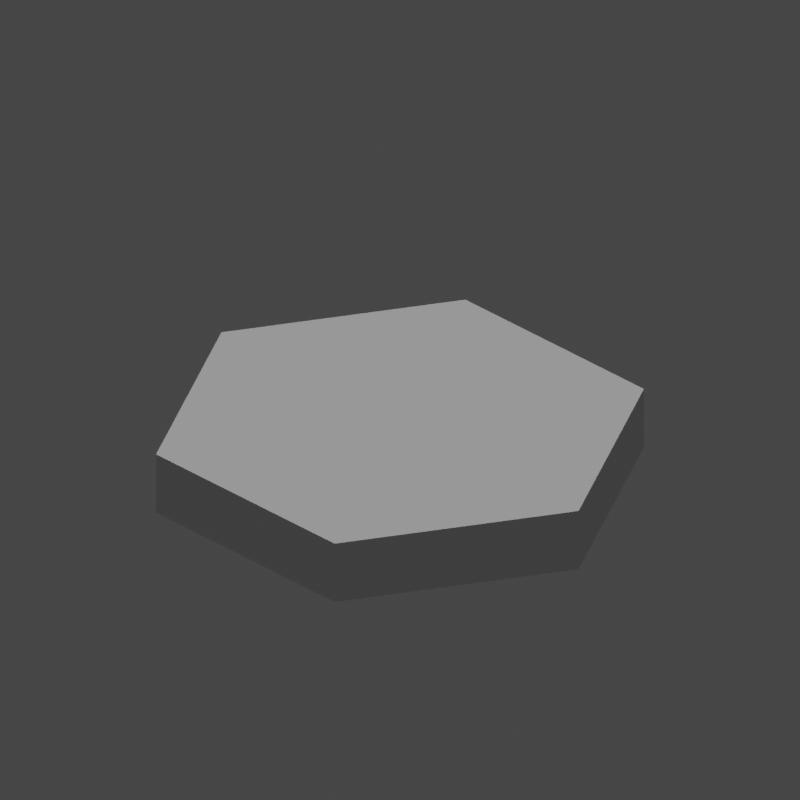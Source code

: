 # Source: HexagonCanalStraightCurveNEBezier.blend  (saved by Blender 2.83.18; exported with 4.5.12 LTS)
import bpy
from mathutils import Matrix  # noqa: F401  (used for matrix-valued properties, if any)

bpy.ops.wm.read_factory_settings(use_empty=True)
scene = bpy.context.scene
scene.name = 'Scene'

# ---- collections
col_collection = bpy.data.collections.new('Collection'); scene.collection.children.link(col_collection)

# ---- world
world_world = bpy.data.worlds.new('World'); scene.world = world_world
world_world.use_nodes = True; world_world.node_tree.nodes.clear()
_N = world_world.node_tree.nodes; _L = world_world.node_tree.links
n0 = _N.new('ShaderNodeOutputWorld'); n0.name = 'World Output'; n0.location = (300, 300)
n1 = _N.new('ShaderNodeBackground'); n1.name = 'Background'; n1.location = (10, 300)
n1.inputs[0].default_value = (0.05088, 0.05088, 0.05088, 1.0)
_L.new(n1.outputs[0], n0.inputs[0])
n0.is_active_output = True
world_world.color = (0.05088, 0.05088, 0.05088)
world_world.use_sun_shadow = False
world_world.sun_shadow_jitter_overblur = 0.0

# ---- cameras
cam_camera_008 = bpy.data.cameras.new('Camera.008')
cam_camera_008.type = 'ORTHO'
cam_camera_008.ortho_scale = 47.52
cam_camera_008.shift_y = 0.1

# ---- lights
light_sun_007 = bpy.data.lights.new('Sun.007', 'SUN')
light_sun_007.transmission_factor = 0.0
light_sun_007.energy = 1.0
light_sun_007.shadow_soft_size = 0.125
light_key_light = bpy.data.lights.new('key Light', 'SPOT')
light_key_light.transmission_factor = 0.0
light_key_light.shadow_soft_size = 0.25
light_key_light.shadow_maximum_resolution = 0.006
light_key_light.use_absolute_resolution = True

# ---- meshes
me_hexagoncanalstraightcurvenebezier = bpy.data.meshes.new('HexagonCanalStraightCurveNEBezier')
me_hexagoncanalstraightcurvenebezier.from_pydata([(-15.0, 0.0, 0.0), (-7.5, 12.99, 4.0), (-7.5, 12.99, 0.0), (-15.0, 0.0, 4.0), (7.5, -12.99, 0.0), (7.5, 12.99, 0.0), (15.0, 0.0, 0.0), (-7.5, -12.99, 0.0), (7.5, -12.99, 4.0), (15.0, 0.0, 4.0), (4.733, 12.99, 4.0), (7.5, 12.99, 4.0), (4.733, -12.99, 4.0), (-4.733, 12.99, 4.0), (-4.733, -12.99, 4.0), (-7.5, -12.99, 4.0)], [], [(0, 1, 2), (1, 0, 3), (4, 5, 6), (7, 5, 4), (7, 2, 5), (2, 7, 0), (8, 6, 9), (6, 8, 4), (10, 9, 11), (12, 9, 10), (9, 12, 8), (3, 13, 1), (13, 3, 14), (14, 3, 15), (13, 12, 10), (12, 13, 14), (5, 10, 11), (10, 5, 13), (2, 13, 5), (13, 2, 1), (7, 3, 0), (3, 7, 15), (7, 14, 15), (14, 7, 12), (4, 12, 7), (12, 4, 8), (9, 5, 11), (5, 9, 6)])
me_hexagoncanalstraightcurvenebezier.use_remesh_fix_poles = True
me_hexagoncanalstraightcurvenebezier.use_remesh_preserve_attributes = False
me_hexagoncanalstraightcurvenebezier.use_mirror_vertex_groups = False
me_hexagoncanalstraightcurvenebezier.update()

# ---- objects
ob_hexagoncanalstraightcurvenebezier = bpy.data.objects.new('HexagonCanalStraightCurveNEBezier', me_hexagoncanalstraightcurvenebezier)
ob_isocam = bpy.data.objects.new('IsoCam', cam_camera_008)
ob_sun = bpy.data.objects.new('Sun', light_sun_007)
ob_spot = bpy.data.objects.new('Spot', light_key_light)

# ---- transforms, parenting, visibility, modifiers, constraints
ob_hexagoncanalstraightcurvenebezier.location = (0.0, 0.0, 0.0)
ob_hexagoncanalstraightcurvenebezier.lineart.crease_threshold = 0.0
ob_isocam.location = (30.61, -30.61, 25.0)
ob_isocam.rotation_euler = (1.047, 0.0, 0.7854)
ob_isocam.lineart.crease_threshold = 0.0
ob_sun.location = (5.0, 2.0, 16.0)
ob_sun.lineart.crease_threshold = 0.0
ob_spot.location = (-7.0, -5.0, 16.0)
ob_spot.rotation_euler = (1.223, -0.96, 0.0)
ob_spot.lineart.crease_threshold = 0.0

# ---- collection membership
col_collection.objects.link(ob_hexagoncanalstraightcurvenebezier)
col_collection.objects.link(ob_isocam)
col_collection.objects.link(ob_sun)
col_collection.objects.link(ob_spot)

# ---- scene / render settings (as saved in the file)
scene.camera = ob_isocam
scene.frame_start = 1; scene.frame_end = 250; scene.frame_set(1)
scene.render.engine = 'BLENDER_EEVEE_NEXT'
scene.render.resolution_x = 512
scene.render.resolution_y = 512
scene.cycles.use_denoising = False
scene.cycles.samples = 128
scene.cycles.sampling_pattern = 'TABULATED_SOBOL'
scene.cycles.use_adaptive_sampling = False
scene.cycles.use_light_tree = False
scene.view_settings.view_transform = 'Filmic'
bpy.context.view_layer.update()
